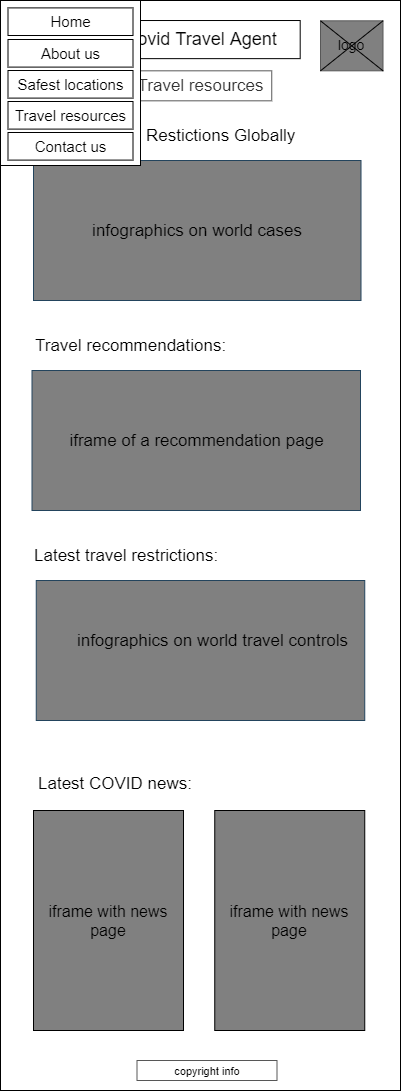

The diagram above was exported from draw.io. Its source (the exported page's mxGraphModel, read from the mxfile embedded in the PNG):
<mxGraphModel dx="2383" dy="1145" grid="1" gridSize="10" guides="1" tooltips="1" connect="1" arrows="1" fold="1" page="1" pageScale="1" pageWidth="850" pageHeight="1100" math="0" shadow="0">
  <root>
    <mxCell id="YIBVzhAM-5TgJr6qa7sJ-0" />
    <mxCell id="YIBVzhAM-5TgJr6qa7sJ-1" parent="YIBVzhAM-5TgJr6qa7sJ-0" />
    <mxCell id="YIBVzhAM-5TgJr6qa7sJ-2" value="" style="rounded=0;whiteSpace=wrap;html=1;" parent="YIBVzhAM-5TgJr6qa7sJ-1" vertex="1">
      <mxGeometry x="225" y="5" width="400" height="1090" as="geometry" />
    </mxCell>
    <mxCell id="YIBVzhAM-5TgJr6qa7sJ-3" value="" style="rounded=0;whiteSpace=wrap;html=1;fontColor=#333333;strokeColor=#575757;fillColor=#808080;" parent="YIBVzhAM-5TgJr6qa7sJ-1" vertex="1">
      <mxGeometry x="545" y="25.319999999999993" width="62.5" height="50" as="geometry" />
    </mxCell>
    <mxCell id="YIBVzhAM-5TgJr6qa7sJ-4" value="" style="rounded=0;whiteSpace=wrap;html=1;" parent="YIBVzhAM-5TgJr6qa7sJ-1" vertex="1">
      <mxGeometry x="325.31999999999994" y="25.019999999999982" width="199.37" height="38.12" as="geometry" />
    </mxCell>
    <mxCell id="YIBVzhAM-5TgJr6qa7sJ-5" value="&lt;font style=&quot;font-size: 18px&quot;&gt;Covid Travel Agent&lt;/font&gt;" style="text;html=1;strokeColor=none;fillColor=none;align=center;verticalAlign=middle;whiteSpace=wrap;rounded=0;fontSize=16;" parent="YIBVzhAM-5TgJr6qa7sJ-1" vertex="1">
      <mxGeometry x="332.5" y="34.079999999999984" width="185" height="20" as="geometry" />
    </mxCell>
    <mxCell id="YIBVzhAM-5TgJr6qa7sJ-7" value="&lt;font style=&quot;font-size: 11px&quot;&gt;copyright info&lt;/font&gt;" style="rounded=0;whiteSpace=wrap;html=1;strokeColor=#575757;strokeWidth=1;fillColor=none;fontSize=12;" parent="YIBVzhAM-5TgJr6qa7sJ-1" vertex="1">
      <mxGeometry x="361.5" y="1065" width="140" height="20" as="geometry" />
    </mxCell>
    <mxCell id="YIBVzhAM-5TgJr6qa7sJ-8" value="logo" style="text;html=1;strokeColor=none;fillColor=none;align=center;verticalAlign=middle;whiteSpace=wrap;rounded=0;fontSize=14;" parent="YIBVzhAM-5TgJr6qa7sJ-1" vertex="1">
      <mxGeometry x="556.25" y="38.76999999999998" width="40" height="20" as="geometry" />
    </mxCell>
    <mxCell id="YIBVzhAM-5TgJr6qa7sJ-9" value="" style="endArrow=none;html=1;fontSize=14;exitX=0;exitY=1;exitDx=0;exitDy=0;entryX=1;entryY=0;entryDx=0;entryDy=0;" parent="YIBVzhAM-5TgJr6qa7sJ-1" source="YIBVzhAM-5TgJr6qa7sJ-3" target="YIBVzhAM-5TgJr6qa7sJ-3" edge="1">
      <mxGeometry width="50" height="50" relative="1" as="geometry">
        <mxPoint x="535" y="255.32" as="sourcePoint" />
        <mxPoint x="585" y="205.32" as="targetPoint" />
      </mxGeometry>
    </mxCell>
    <mxCell id="YIBVzhAM-5TgJr6qa7sJ-10" value="" style="endArrow=none;html=1;fontSize=14;exitX=0;exitY=0;exitDx=0;exitDy=0;entryX=1;entryY=1;entryDx=0;entryDy=0;" parent="YIBVzhAM-5TgJr6qa7sJ-1" source="YIBVzhAM-5TgJr6qa7sJ-3" target="YIBVzhAM-5TgJr6qa7sJ-3" edge="1">
      <mxGeometry width="50" height="50" relative="1" as="geometry">
        <mxPoint x="555" y="85.32" as="sourcePoint" />
        <mxPoint x="617.5" y="35.31999999999999" as="targetPoint" />
      </mxGeometry>
    </mxCell>
    <mxCell id="YIBVzhAM-5TgJr6qa7sJ-11" value="&lt;font style=&quot;font-size: 17px&quot;&gt;Travel resources&lt;/font&gt;" style="rounded=0;whiteSpace=wrap;html=1;fontColor=#333333;strokeColor=#575757;fillColor=#FFFFFF;fontSize=14;" parent="YIBVzhAM-5TgJr6qa7sJ-1" vertex="1">
      <mxGeometry x="353.75" y="75.32" width="142.5" height="30" as="geometry" />
    </mxCell>
    <mxCell id="YIBVzhAM-5TgJr6qa7sJ-12" value="&lt;h1&gt;&lt;br&gt;&lt;/h1&gt;" style="text;html=1;strokeColor=none;fillColor=none;spacing=5;spacingTop=-20;whiteSpace=wrap;overflow=hidden;rounded=0;fontSize=15;" parent="YIBVzhAM-5TgJr6qa7sJ-1" vertex="1">
      <mxGeometry x="295" y="235" width="190" height="120" as="geometry" />
    </mxCell>
    <mxCell id="YIBVzhAM-5TgJr6qa7sJ-13" value="&lt;font style=&quot;font-size: 17px&quot;&gt;infographics on world cases&lt;/font&gt;" style="rounded=0;whiteSpace=wrap;html=1;fontSize=12;strokeColor=#23445d;fillColor=#808080;" parent="YIBVzhAM-5TgJr6qa7sJ-1" vertex="1">
      <mxGeometry x="258" y="165" width="327.5" height="140" as="geometry" />
    </mxCell>
    <mxCell id="YIBVzhAM-5TgJr6qa7sJ-14" value="&lt;font style=&quot;font-size: 17px&quot;&gt;Travel Restictions Globally&lt;/font&gt;" style="text;html=1;strokeColor=none;fillColor=none;align=center;verticalAlign=middle;whiteSpace=wrap;rounded=0;fontSize=14;" parent="YIBVzhAM-5TgJr6qa7sJ-1" vertex="1">
      <mxGeometry x="295" y="125" width="250" height="30" as="geometry" />
    </mxCell>
    <mxCell id="YIBVzhAM-5TgJr6qa7sJ-15" value="&lt;font style=&quot;font-size: 17px&quot;&gt;Travel recommendations:&amp;nbsp;&lt;/font&gt;" style="text;html=1;strokeColor=none;fillColor=none;align=left;verticalAlign=middle;whiteSpace=wrap;rounded=0;fontSize=14;" parent="YIBVzhAM-5TgJr6qa7sJ-1" vertex="1">
      <mxGeometry x="258" y="335" width="245" height="30" as="geometry" />
    </mxCell>
    <mxCell id="YIBVzhAM-5TgJr6qa7sJ-16" value="&lt;font style=&quot;font-size: 17px&quot;&gt;iframe of a recommendation page&lt;/font&gt;" style="rounded=0;whiteSpace=wrap;html=1;fontSize=14;align=center;strokeColor=#23445d;fillColor=#808080;" parent="YIBVzhAM-5TgJr6qa7sJ-1" vertex="1">
      <mxGeometry x="256.5" y="375" width="328.5" height="140" as="geometry" />
    </mxCell>
    <mxCell id="YIBVzhAM-5TgJr6qa7sJ-17" value="&lt;font style=&quot;font-size: 17px&quot;&gt;Latest travel restrictions:&amp;nbsp;&lt;/font&gt;" style="text;html=1;strokeColor=none;fillColor=none;align=left;verticalAlign=middle;whiteSpace=wrap;rounded=0;fontSize=14;" parent="YIBVzhAM-5TgJr6qa7sJ-1" vertex="1">
      <mxGeometry x="256.5" y="545" width="245" height="30" as="geometry" />
    </mxCell>
    <mxCell id="YIBVzhAM-5TgJr6qa7sJ-18" value="iframe with news page" style="rounded=0;whiteSpace=wrap;html=1;strokeColor=#000000;strokeWidth=1;fillColor=#808080;fontSize=16;" parent="YIBVzhAM-5TgJr6qa7sJ-1" vertex="1">
      <mxGeometry x="258" y="815" width="150" height="220" as="geometry" />
    </mxCell>
    <mxCell id="YIBVzhAM-5TgJr6qa7sJ-19" value="" style="rounded=0;whiteSpace=wrap;html=1;fontSize=14;align=center;strokeColor=#23445d;fillColor=#808080;" parent="YIBVzhAM-5TgJr6qa7sJ-1" vertex="1">
      <mxGeometry x="260.75" y="585" width="328.5" height="140" as="geometry" />
    </mxCell>
    <mxCell id="YIBVzhAM-5TgJr6qa7sJ-20" value="&lt;font style=&quot;font-size: 17px&quot;&gt;Latest COVID news:&amp;nbsp;&lt;/font&gt;" style="text;html=1;strokeColor=none;fillColor=none;align=left;verticalAlign=middle;whiteSpace=wrap;rounded=0;fontSize=14;" parent="YIBVzhAM-5TgJr6qa7sJ-1" vertex="1">
      <mxGeometry x="260.75" y="773.12" width="245" height="30" as="geometry" />
    </mxCell>
    <mxCell id="YIBVzhAM-5TgJr6qa7sJ-21" value="iframe with news page" style="rounded=0;whiteSpace=wrap;html=1;strokeColor=#000000;strokeWidth=1;fillColor=#808080;fontSize=16;" parent="YIBVzhAM-5TgJr6qa7sJ-1" vertex="1">
      <mxGeometry x="439.25" y="815" width="150" height="220" as="geometry" />
    </mxCell>
    <mxCell id="YIBVzhAM-5TgJr6qa7sJ-22" value="&lt;span style=&quot;font-size: 17px&quot;&gt;infographics on world travel controls&lt;/span&gt;" style="text;html=1;strokeColor=none;fillColor=none;align=center;verticalAlign=middle;whiteSpace=wrap;rounded=0;fontSize=16;" parent="YIBVzhAM-5TgJr6qa7sJ-1" vertex="1">
      <mxGeometry x="290" y="635" width="295" height="20" as="geometry" />
    </mxCell>
    <mxCell id="H73_aIGpDtLxt32iUEdd-0" value="c" style="shape=image;html=1;verticalAlign=top;verticalLabelPosition=bottom;labelBackgroundColor=#ffffff;imageAspect=0;aspect=fixed;image=https://cdn4.iconfinder.com/data/icons/wirecons-free-vector-icons/32/menu-alt-128.png" parent="YIBVzhAM-5TgJr6qa7sJ-1" vertex="1">
      <mxGeometry x="245.01" y="20.329999999999984" width="38.12" height="38.12" as="geometry" />
    </mxCell>
    <mxCell id="H73_aIGpDtLxt32iUEdd-1" value="" style="shape=image;html=1;verticalAlign=top;verticalLabelPosition=bottom;labelBackgroundColor=#ffffff;imageAspect=0;aspect=fixed;image=https://cdn4.iconfinder.com/data/icons/wirecons-free-vector-icons/32/menu-alt-128.png" parent="YIBVzhAM-5TgJr6qa7sJ-1" vertex="1">
      <mxGeometry x="232.5" y="46.879999999999995" width="38.12" height="38.12" as="geometry" />
    </mxCell>
    <mxCell id="H73_aIGpDtLxt32iUEdd-2" value="" style="whiteSpace=wrap;html=1;" parent="YIBVzhAM-5TgJr6qa7sJ-1" vertex="1">
      <mxGeometry x="225" y="5" width="140" height="165" as="geometry" />
    </mxCell>
    <mxCell id="H73_aIGpDtLxt32iUEdd-3" value="&lt;font style=&quot;font-size: 15px&quot;&gt;Home&lt;/font&gt;" style="rounded=0;whiteSpace=wrap;html=1;" parent="YIBVzhAM-5TgJr6qa7sJ-1" vertex="1">
      <mxGeometry x="232.5" y="12.399999999999991" width="125" height="27.6" as="geometry" />
    </mxCell>
    <mxCell id="H73_aIGpDtLxt32iUEdd-4" value="&lt;font style=&quot;font-size: 15px&quot;&gt;About us&lt;/font&gt;" style="rounded=0;whiteSpace=wrap;html=1;" parent="YIBVzhAM-5TgJr6qa7sJ-1" vertex="1">
      <mxGeometry x="232.5" y="44" width="125" height="27.6" as="geometry" />
    </mxCell>
    <mxCell id="H73_aIGpDtLxt32iUEdd-5" value="&lt;font style=&quot;font-size: 15px&quot;&gt;Safest locations&lt;/font&gt;" style="rounded=0;whiteSpace=wrap;html=1;" parent="YIBVzhAM-5TgJr6qa7sJ-1" vertex="1">
      <mxGeometry x="232.5" y="74.99999999999999" width="125" height="27.6" as="geometry" />
    </mxCell>
    <mxCell id="H73_aIGpDtLxt32iUEdd-6" value="&lt;font style=&quot;font-size: 15px&quot;&gt;Travel resources&lt;/font&gt;" style="rounded=0;whiteSpace=wrap;html=1;" parent="YIBVzhAM-5TgJr6qa7sJ-1" vertex="1">
      <mxGeometry x="232.5" y="105.99999999999999" width="125" height="27.6" as="geometry" />
    </mxCell>
    <mxCell id="H73_aIGpDtLxt32iUEdd-7" value="&lt;font style=&quot;font-size: 15px&quot;&gt;Contact us&lt;/font&gt;" style="rounded=0;whiteSpace=wrap;html=1;" parent="YIBVzhAM-5TgJr6qa7sJ-1" vertex="1">
      <mxGeometry x="232.5" y="137" width="125" height="27.6" as="geometry" />
    </mxCell>
  </root>
</mxGraphModel>